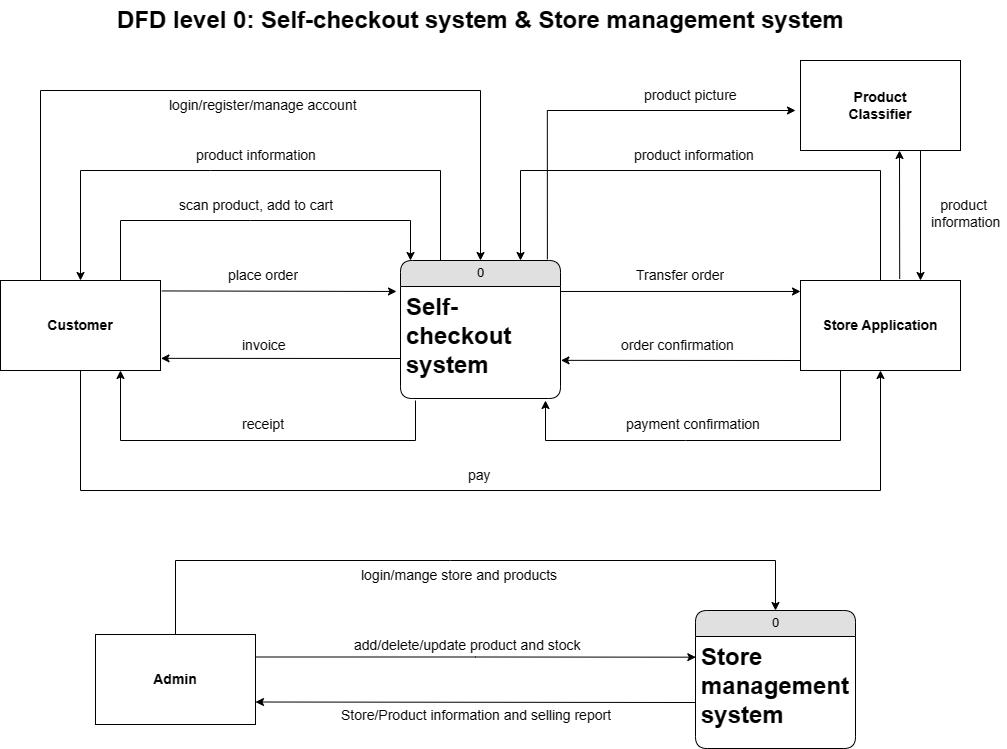

The diagram above was exported from draw.io. Its source (the exported page's mxGraphModel, read from the mxfile embedded in the PNG):
<mxGraphModel dx="1542" dy="902" grid="1" gridSize="10" guides="1" tooltips="1" connect="1" arrows="1" fold="1" page="1" pageScale="1" pageWidth="1169" pageHeight="827" background="#ffffff" math="0" shadow="0">
  <root>
    <mxCell id="0" />
    <mxCell id="1" parent="0" />
    <mxCell id="21ea969265ad0168-6" value="0" style="swimlane;html=1;fontStyle=0;childLayout=stackLayout;horizontal=1;startSize=26;fillColor=#e0e0e0;horizontalStack=0;resizeParent=1;resizeLast=0;collapsible=1;marginBottom=0;swimlaneFillColor=#ffffff;align=center;rounded=1;shadow=0;comic=0;labelBackgroundColor=none;strokeWidth=1;fontFamily=Verdana;fontSize=12" parent="1" vertex="1">
      <mxGeometry x="505" y="290" width="160" height="138" as="geometry" />
    </mxCell>
    <mxCell id="21ea969265ad0168-8" value="&lt;span style=&quot;font-size: 24px; font-weight: 700; text-align: center;&quot;&gt;Self-checkout system&lt;/span&gt;" style="text;html=1;strokeColor=none;fillColor=none;spacingLeft=4;spacingRight=4;whiteSpace=wrap;overflow=hidden;rotatable=0;points=[[0,0.5],[1,0.5]];portConstraint=eastwest;" parent="21ea969265ad0168-6" vertex="1">
      <mxGeometry y="26" width="160" height="94" as="geometry" />
    </mxCell>
    <mxCell id="b1sTuwpJvd5q1YzW9FDC-4" style="edgeStyle=orthogonalEdgeStyle;rounded=0;orthogonalLoop=1;jettySize=auto;html=1;exitX=0.5;exitY=1;exitDx=0;exitDy=0;entryX=0.5;entryY=1;entryDx=0;entryDy=0;" parent="1" source="XwmnlD19CHRFm70oVOss-1" target="XwmnlD19CHRFm70oVOss-2" edge="1">
      <mxGeometry relative="1" as="geometry">
        <mxPoint x="950" y="410" as="targetPoint" />
        <mxPoint x="200" y="430" as="sourcePoint" />
        <Array as="points">
          <mxPoint x="185" y="520" />
          <mxPoint x="985" y="520" />
        </Array>
      </mxGeometry>
    </mxCell>
    <mxCell id="XwmnlD19CHRFm70oVOss-1" value="&lt;font style=&quot;font-size: 14px;&quot;&gt;&lt;b&gt;Customer&lt;/b&gt;&lt;/font&gt;" style="rounded=0;whiteSpace=wrap;html=1;" parent="1" vertex="1">
      <mxGeometry x="105" y="310" width="160" height="90" as="geometry" />
    </mxCell>
    <mxCell id="XwmnlD19CHRFm70oVOss-2" value="Store Application" style="rounded=0;whiteSpace=wrap;html=1;fontSize=14;fontStyle=1" parent="1" vertex="1">
      <mxGeometry x="905" y="310" width="160" height="90" as="geometry" />
    </mxCell>
    <mxCell id="XwmnlD19CHRFm70oVOss-3" value="DFD level 0: Self-checkout system &amp;amp; Store management system" style="text;strokeColor=none;fillColor=none;html=1;fontSize=24;fontStyle=1;verticalAlign=middle;align=center;" parent="1" vertex="1">
      <mxGeometry x="280" y="30" width="610" height="40" as="geometry" />
    </mxCell>
    <mxCell id="XwmnlD19CHRFm70oVOss-4" value="" style="endArrow=classic;html=1;rounded=0;exitX=1.008;exitY=0.116;exitDx=0;exitDy=0;entryX=-0.025;entryY=0.053;entryDx=0;entryDy=0;entryPerimeter=0;exitPerimeter=0;" parent="1" source="XwmnlD19CHRFm70oVOss-1" target="21ea969265ad0168-8" edge="1">
      <mxGeometry width="50" height="50" relative="1" as="geometry">
        <mxPoint x="485" y="360" as="sourcePoint" />
        <mxPoint x="495" y="320" as="targetPoint" />
      </mxGeometry>
    </mxCell>
    <mxCell id="XwmnlD19CHRFm70oVOss-5" value="" style="endArrow=classic;html=1;rounded=0;exitX=1.003;exitY=0.053;exitDx=0;exitDy=0;entryX=-0.025;entryY=0.053;entryDx=0;entryDy=0;entryPerimeter=0;exitPerimeter=0;" parent="1" source="21ea969265ad0168-8" edge="1">
      <mxGeometry width="50" height="50" relative="1" as="geometry">
        <mxPoint x="649" y="320" as="sourcePoint" />
        <mxPoint x="905" y="320.98199999999997" as="targetPoint" />
      </mxGeometry>
    </mxCell>
    <mxCell id="XwmnlD19CHRFm70oVOss-6" value="" style="endArrow=classic;html=1;rounded=0;entryX=1.003;entryY=0.865;entryDx=0;entryDy=0;entryPerimeter=0;" parent="1" target="XwmnlD19CHRFm70oVOss-1" edge="1">
      <mxGeometry width="50" height="50" relative="1" as="geometry">
        <mxPoint x="505" y="388" as="sourcePoint" />
        <mxPoint x="545" y="420" as="targetPoint" />
      </mxGeometry>
    </mxCell>
    <mxCell id="b1sTuwpJvd5q1YzW9FDC-1" value="" style="endArrow=classic;html=1;rounded=0;entryX=1.003;entryY=0.865;entryDx=0;entryDy=0;entryPerimeter=0;" parent="1" edge="1">
      <mxGeometry width="50" height="50" relative="1" as="geometry">
        <mxPoint x="905" y="390" as="sourcePoint" />
        <mxPoint x="665.4799999999999" y="389.85" as="targetPoint" />
      </mxGeometry>
    </mxCell>
    <mxCell id="b1sTuwpJvd5q1YzW9FDC-2" value="" style="endArrow=classic;html=1;rounded=0;exitX=0.75;exitY=0;exitDx=0;exitDy=0;" parent="1" source="XwmnlD19CHRFm70oVOss-1" edge="1">
      <mxGeometry width="50" height="50" relative="1" as="geometry">
        <mxPoint x="245" y="270" as="sourcePoint" />
        <mxPoint x="515" y="290" as="targetPoint" />
        <Array as="points">
          <mxPoint x="225" y="250" />
          <mxPoint x="355" y="250" />
          <mxPoint x="515" y="250" />
        </Array>
      </mxGeometry>
    </mxCell>
    <mxCell id="b1sTuwpJvd5q1YzW9FDC-6" style="edgeStyle=orthogonalEdgeStyle;rounded=0;orthogonalLoop=1;jettySize=auto;html=1;exitX=0.918;exitY=-0.008;exitDx=0;exitDy=0;exitPerimeter=0;" parent="1" source="21ea969265ad0168-6" edge="1">
      <mxGeometry relative="1" as="geometry">
        <mxPoint x="900" y="140" as="targetPoint" />
        <mxPoint x="795" y="260" as="sourcePoint" />
        <Array as="points">
          <mxPoint x="652" y="140" />
        </Array>
      </mxGeometry>
    </mxCell>
    <mxCell id="b1sTuwpJvd5q1YzW9FDC-7" value="&lt;span style=&quot;text-align: center; font-size: 14px;&quot;&gt;&lt;font style=&quot;font-size: 14px;&quot;&gt;login/register/manage account&lt;/font&gt;&lt;/span&gt;" style="text;html=1;strokeColor=none;fillColor=none;spacingLeft=4;spacingRight=4;whiteSpace=wrap;overflow=hidden;rotatable=0;points=[[0,0.5],[1,0.5]];portConstraint=eastwest;fontStyle=0;fontSize=14;" parent="1" vertex="1">
      <mxGeometry x="268.13" y="120" width="200" height="30" as="geometry" />
    </mxCell>
    <mxCell id="b1sTuwpJvd5q1YzW9FDC-8" value="&lt;div style=&quot;text-align: center;&quot;&gt;scan product, add to cart&lt;/div&gt;" style="text;html=1;strokeColor=none;fillColor=none;spacingLeft=4;spacingRight=4;whiteSpace=wrap;overflow=hidden;rotatable=0;points=[[0,0.5],[1,0.5]];portConstraint=eastwest;fontStyle=0;fontSize=14;" parent="1" vertex="1">
      <mxGeometry x="278.13" y="220" width="180" height="30" as="geometry" />
    </mxCell>
    <mxCell id="b1sTuwpJvd5q1YzW9FDC-9" value="" style="endArrow=classic;html=1;rounded=0;exitX=0.25;exitY=0;exitDx=0;exitDy=0;entryX=0.5;entryY=0;entryDx=0;entryDy=0;" parent="1" source="21ea969265ad0168-6" target="XwmnlD19CHRFm70oVOss-1" edge="1">
      <mxGeometry width="50" height="50" relative="1" as="geometry">
        <mxPoint x="185" y="310" as="sourcePoint" />
        <mxPoint x="205" y="300" as="targetPoint" />
        <Array as="points">
          <mxPoint x="545" y="200" />
          <mxPoint x="315" y="200" />
          <mxPoint x="185" y="200" />
        </Array>
      </mxGeometry>
    </mxCell>
    <mxCell id="b1sTuwpJvd5q1YzW9FDC-10" value="" style="endArrow=classic;html=1;rounded=0;exitX=0.5;exitY=0;exitDx=0;exitDy=0;entryX=0.75;entryY=0;entryDx=0;entryDy=0;" parent="1" source="XwmnlD19CHRFm70oVOss-2" target="21ea969265ad0168-6" edge="1">
      <mxGeometry width="50" height="50" relative="1" as="geometry">
        <mxPoint x="615" y="290" as="sourcePoint" />
        <mxPoint x="975" y="270" as="targetPoint" />
        <Array as="points">
          <mxPoint x="985" y="200" />
          <mxPoint x="625" y="200" />
        </Array>
      </mxGeometry>
    </mxCell>
    <mxCell id="b1sTuwpJvd5q1YzW9FDC-11" value="" style="endArrow=classic;html=1;rounded=0;entryX=0.75;entryY=1;entryDx=0;entryDy=0;" parent="1" target="XwmnlD19CHRFm70oVOss-1" edge="1">
      <mxGeometry width="50" height="50" relative="1" as="geometry">
        <mxPoint x="520" y="430" as="sourcePoint" />
        <mxPoint x="240" y="410" as="targetPoint" />
        <Array as="points">
          <mxPoint x="520" y="470" />
          <mxPoint x="225" y="470" />
        </Array>
      </mxGeometry>
    </mxCell>
    <mxCell id="b1sTuwpJvd5q1YzW9FDC-12" value="" style="endArrow=classic;html=1;rounded=0;exitX=0.25;exitY=1;exitDx=0;exitDy=0;" parent="1" source="XwmnlD19CHRFm70oVOss-2" edge="1">
      <mxGeometry width="50" height="50" relative="1" as="geometry">
        <mxPoint x="965" y="456" as="sourcePoint" />
        <mxPoint x="650" y="430" as="targetPoint" />
        <Array as="points">
          <mxPoint x="945" y="470" />
          <mxPoint x="790" y="470" />
          <mxPoint x="650" y="470" />
        </Array>
      </mxGeometry>
    </mxCell>
    <mxCell id="b1sTuwpJvd5q1YzW9FDC-16" value="0" style="swimlane;html=1;fontStyle=0;childLayout=stackLayout;horizontal=1;startSize=26;fillColor=#e0e0e0;horizontalStack=0;resizeParent=1;resizeLast=0;collapsible=1;marginBottom=0;swimlaneFillColor=#ffffff;align=center;rounded=1;shadow=0;comic=0;labelBackgroundColor=none;strokeWidth=1;fontFamily=Verdana;fontSize=12" parent="1" vertex="1">
      <mxGeometry x="800" y="640" width="160" height="138" as="geometry" />
    </mxCell>
    <mxCell id="b1sTuwpJvd5q1YzW9FDC-17" value="&lt;span style=&quot;font-size: 24px; font-weight: 700; text-align: center;&quot;&gt;Store&lt;br&gt;management&lt;br&gt;system&lt;br&gt;&lt;/span&gt;" style="text;html=1;strokeColor=none;fillColor=none;spacingLeft=4;spacingRight=4;whiteSpace=wrap;overflow=hidden;rotatable=0;points=[[0,0.5],[1,0.5]];portConstraint=eastwest;" parent="b1sTuwpJvd5q1YzW9FDC-16" vertex="1">
      <mxGeometry y="26" width="160" height="94" as="geometry" />
    </mxCell>
    <mxCell id="b1sTuwpJvd5q1YzW9FDC-20" style="edgeStyle=orthogonalEdgeStyle;rounded=0;orthogonalLoop=1;jettySize=auto;html=1;exitX=1;exitY=0.25;exitDx=0;exitDy=0;entryX=0.002;entryY=0.22;entryDx=0;entryDy=0;entryPerimeter=0;fontSize=12;" parent="1" source="b1sTuwpJvd5q1YzW9FDC-18" target="b1sTuwpJvd5q1YzW9FDC-17" edge="1">
      <mxGeometry relative="1" as="geometry" />
    </mxCell>
    <mxCell id="b1sTuwpJvd5q1YzW9FDC-18" value="&lt;font style=&quot;font-size: 14px;&quot;&gt;&lt;b&gt;Admin&lt;/b&gt;&lt;/font&gt;" style="rounded=0;whiteSpace=wrap;html=1;" parent="1" vertex="1">
      <mxGeometry x="200" y="664" width="160" height="90" as="geometry" />
    </mxCell>
    <mxCell id="b1sTuwpJvd5q1YzW9FDC-21" value="" style="endArrow=classic;html=1;rounded=0;fontSize=12;entryX=1;entryY=0.75;entryDx=0;entryDy=0;" parent="1" target="b1sTuwpJvd5q1YzW9FDC-18" edge="1">
      <mxGeometry width="50" height="50" relative="1" as="geometry">
        <mxPoint x="800" y="732" as="sourcePoint" />
        <mxPoint x="720" y="530" as="targetPoint" />
      </mxGeometry>
    </mxCell>
    <mxCell id="b1sTuwpJvd5q1YzW9FDC-23" value="&lt;span style=&quot;text-align: center; font-weight: normal; font-size: 14px;&quot;&gt;&lt;font style=&quot;font-size: 14px;&quot;&gt;add/delete/update product and stock&lt;/font&gt;&lt;/span&gt;" style="text;html=1;strokeColor=none;fillColor=none;spacingLeft=4;spacingRight=4;whiteSpace=wrap;overflow=hidden;rotatable=0;points=[[0,0.5],[1,0.5]];portConstraint=eastwest;fontStyle=1;fontSize=14;" parent="1" vertex="1">
      <mxGeometry x="452.5" y="660" width="285" height="30" as="geometry" />
    </mxCell>
    <mxCell id="b1sTuwpJvd5q1YzW9FDC-24" value="&lt;div style=&quot;text-align: center;&quot;&gt;&lt;span style=&quot;background-color: initial; font-weight: 400;&quot;&gt;&lt;font style=&quot;font-size: 14px;&quot;&gt;Store/Product information and selling report&lt;/font&gt;&lt;/span&gt;&lt;/div&gt;" style="text;html=1;strokeColor=none;fillColor=none;spacingLeft=4;spacingRight=4;whiteSpace=wrap;overflow=hidden;rotatable=0;points=[[0,0.5],[1,0.5]];portConstraint=eastwest;fontStyle=1" parent="1" vertex="1">
      <mxGeometry x="440" y="730" width="290" height="30" as="geometry" />
    </mxCell>
    <mxCell id="b1sTuwpJvd5q1YzW9FDC-26" value="&lt;div style=&quot;text-align: center;&quot;&gt;product information&lt;/div&gt;" style="text;html=1;strokeColor=none;fillColor=none;spacingLeft=4;spacingRight=4;whiteSpace=wrap;overflow=hidden;rotatable=0;points=[[0,0.5],[1,0.5]];portConstraint=eastwest;fontStyle=0;fontSize=14;" parent="1" vertex="1">
      <mxGeometry x="295" y="170" width="130" height="30" as="geometry" />
    </mxCell>
    <mxCell id="b1sTuwpJvd5q1YzW9FDC-27" value="&lt;div style=&quot;text-align: center;&quot;&gt;product picture&lt;/div&gt;" style="text;html=1;strokeColor=none;fillColor=none;spacingLeft=4;spacingRight=4;whiteSpace=wrap;overflow=hidden;rotatable=0;points=[[0,0.5],[1,0.5]];portConstraint=eastwest;fontStyle=0;fontSize=14;" parent="1" vertex="1">
      <mxGeometry x="742.5" y="110" width="110" height="30" as="geometry" />
    </mxCell>
    <mxCell id="b1sTuwpJvd5q1YzW9FDC-28" value="&lt;div style=&quot;text-align: center;&quot;&gt;product information&lt;/div&gt;" style="text;html=1;strokeColor=none;fillColor=none;spacingLeft=4;spacingRight=4;whiteSpace=wrap;overflow=hidden;rotatable=0;points=[[0,0.5],[1,0.5]];portConstraint=eastwest;fontStyle=0;fontSize=14;" parent="1" vertex="1">
      <mxGeometry x="732.5" y="170" width="130" height="30" as="geometry" />
    </mxCell>
    <mxCell id="b1sTuwpJvd5q1YzW9FDC-29" value="&lt;div style=&quot;text-align: center;&quot;&gt;place order&lt;/div&gt;" style="text;html=1;strokeColor=none;fillColor=none;spacingLeft=4;spacingRight=4;whiteSpace=wrap;overflow=hidden;rotatable=0;points=[[0,0.5],[1,0.5]];portConstraint=eastwest;fontStyle=0;fontSize=14;" parent="1" vertex="1">
      <mxGeometry x="326.88" y="290" width="82.5" height="30" as="geometry" />
    </mxCell>
    <mxCell id="b1sTuwpJvd5q1YzW9FDC-30" value="&lt;div style=&quot;text-align: center;&quot;&gt;Transfer order&lt;/div&gt;" style="text;html=1;strokeColor=none;fillColor=none;spacingLeft=4;spacingRight=4;whiteSpace=wrap;overflow=hidden;rotatable=0;points=[[0,0.5],[1,0.5]];portConstraint=eastwest;fontStyle=0;fontSize=14;" parent="1" vertex="1">
      <mxGeometry x="735" y="290" width="100" height="30" as="geometry" />
    </mxCell>
    <mxCell id="b1sTuwpJvd5q1YzW9FDC-31" value="&lt;div style=&quot;text-align: center;&quot;&gt;invoice&lt;/div&gt;" style="text;html=1;strokeColor=none;fillColor=none;spacingLeft=4;spacingRight=4;whiteSpace=wrap;overflow=hidden;rotatable=0;points=[[0,0.5],[1,0.5]];portConstraint=eastwest;fontStyle=0;fontSize=14;" parent="1" vertex="1">
      <mxGeometry x="341.25" y="360" width="60" height="30" as="geometry" />
    </mxCell>
    <mxCell id="b1sTuwpJvd5q1YzW9FDC-32" value="&lt;div style=&quot;text-align: center;&quot;&gt;order confirmation&lt;/div&gt;" style="text;html=1;strokeColor=none;fillColor=none;spacingLeft=4;spacingRight=4;whiteSpace=wrap;overflow=hidden;rotatable=0;points=[[0,0.5],[1,0.5]];portConstraint=eastwest;fontStyle=0;fontSize=14;" parent="1" vertex="1">
      <mxGeometry x="720" y="360" width="130" height="30" as="geometry" />
    </mxCell>
    <mxCell id="b1sTuwpJvd5q1YzW9FDC-33" value="&lt;div style=&quot;text-align: center;&quot;&gt;pay&amp;nbsp;&lt;/div&gt;" style="text;html=1;strokeColor=none;fillColor=none;spacingLeft=4;spacingRight=4;whiteSpace=wrap;overflow=hidden;rotatable=0;points=[[0,0.5],[1,0.5]];portConstraint=eastwest;fontStyle=0;fontSize=14;" parent="1" vertex="1">
      <mxGeometry x="567" y="490" width="35" height="30" as="geometry" />
    </mxCell>
    <mxCell id="b1sTuwpJvd5q1YzW9FDC-34" value="&lt;div style=&quot;text-align: center;&quot;&gt;payment confirmation&lt;/div&gt;" style="text;html=1;strokeColor=none;fillColor=none;spacingLeft=4;spacingRight=4;whiteSpace=wrap;overflow=hidden;rotatable=0;points=[[0,0.5],[1,0.5]];portConstraint=eastwest;fontStyle=0;fontSize=14;" parent="1" vertex="1">
      <mxGeometry x="725" y="439" width="145" height="30" as="geometry" />
    </mxCell>
    <mxCell id="b1sTuwpJvd5q1YzW9FDC-35" value="&lt;div style=&quot;text-align: center;&quot;&gt;receipt&lt;/div&gt;" style="text;html=1;strokeColor=none;fillColor=none;spacingLeft=4;spacingRight=4;whiteSpace=wrap;overflow=hidden;rotatable=0;points=[[0,0.5],[1,0.5]];portConstraint=eastwest;fontStyle=0;fontSize=14;" parent="1" vertex="1">
      <mxGeometry x="341.25" y="439" width="53.75" height="30" as="geometry" />
    </mxCell>
    <mxCell id="b1sTuwpJvd5q1YzW9FDC-36" value="" style="endArrow=classic;html=1;rounded=0;fontSize=14;exitX=0.25;exitY=0;exitDx=0;exitDy=0;entryX=0.5;entryY=0;entryDx=0;entryDy=0;" parent="1" source="XwmnlD19CHRFm70oVOss-1" target="21ea969265ad0168-6" edge="1">
      <mxGeometry width="50" height="50" relative="1" as="geometry">
        <mxPoint x="550" y="430" as="sourcePoint" />
        <mxPoint x="600" y="380" as="targetPoint" />
        <Array as="points">
          <mxPoint x="145" y="120" />
          <mxPoint x="585" y="120" />
        </Array>
      </mxGeometry>
    </mxCell>
    <mxCell id="b1sTuwpJvd5q1YzW9FDC-39" value="" style="endArrow=classic;html=1;rounded=0;fontSize=14;exitX=0.5;exitY=0;exitDx=0;exitDy=0;entryX=0.5;entryY=0;entryDx=0;entryDy=0;" parent="1" source="b1sTuwpJvd5q1YzW9FDC-18" target="b1sTuwpJvd5q1YzW9FDC-16" edge="1">
      <mxGeometry width="50" height="50" relative="1" as="geometry">
        <mxPoint x="565" y="600" as="sourcePoint" />
        <mxPoint x="855" y="620" as="targetPoint" />
        <Array as="points">
          <mxPoint x="280" y="590" />
          <mxPoint x="555" y="590" />
          <mxPoint x="880" y="590" />
        </Array>
      </mxGeometry>
    </mxCell>
    <mxCell id="b1sTuwpJvd5q1YzW9FDC-40" value="&lt;span style=&quot;text-align: center; font-weight: normal; font-size: 14px;&quot;&gt;&lt;font style=&quot;font-size: 14px;&quot;&gt;login/mange store and products&lt;/font&gt;&lt;/span&gt;" style="text;html=1;strokeColor=none;fillColor=none;spacingLeft=4;spacingRight=4;whiteSpace=wrap;overflow=hidden;rotatable=0;points=[[0,0.5],[1,0.5]];portConstraint=eastwest;fontStyle=1;fontSize=14;" parent="1" vertex="1">
      <mxGeometry x="460" y="590" width="210" height="30" as="geometry" />
    </mxCell>
    <mxCell id="Q6WZrLboy1iEeU64bS-Z-1" value="Product&lt;br&gt;Classifier" style="rounded=0;whiteSpace=wrap;html=1;fontSize=14;fontStyle=1" vertex="1" parent="1">
      <mxGeometry x="905" y="90" width="160" height="90" as="geometry" />
    </mxCell>
    <mxCell id="Q6WZrLboy1iEeU64bS-Z-3" value="" style="endArrow=classic;html=1;rounded=0;exitX=0.75;exitY=1;exitDx=0;exitDy=0;entryX=0.75;entryY=0;entryDx=0;entryDy=0;" edge="1" parent="1" source="Q6WZrLboy1iEeU64bS-Z-1" target="XwmnlD19CHRFm70oVOss-2">
      <mxGeometry width="50" height="50" relative="1" as="geometry">
        <mxPoint x="970" y="210.01999999999998" as="sourcePoint" />
        <mxPoint x="1210" y="210.00199999999995" as="targetPoint" />
      </mxGeometry>
    </mxCell>
    <mxCell id="Q6WZrLboy1iEeU64bS-Z-4" value="" style="endArrow=classic;html=1;rounded=0;exitX=0.62;exitY=-0.017;exitDx=0;exitDy=0;exitPerimeter=0;" edge="1" parent="1" source="XwmnlD19CHRFm70oVOss-2">
      <mxGeometry width="50" height="50" relative="1" as="geometry">
        <mxPoint x="1035" y="190" as="sourcePoint" />
        <mxPoint x="1004" y="180" as="targetPoint" />
      </mxGeometry>
    </mxCell>
    <mxCell id="Q6WZrLboy1iEeU64bS-Z-6" value="&lt;div style=&quot;text-align: center;&quot;&gt;product&amp;nbsp;&lt;/div&gt;&lt;div style=&quot;text-align: center;&quot;&gt;information&lt;/div&gt;" style="text;html=1;strokeColor=none;fillColor=none;spacingLeft=4;spacingRight=4;whiteSpace=wrap;overflow=hidden;rotatable=0;points=[[0,0.5],[1,0.5]];portConstraint=eastwest;fontStyle=0;fontSize=14;" vertex="1" parent="1">
      <mxGeometry x="1030" y="220" width="80" height="50" as="geometry" />
    </mxCell>
  </root>
</mxGraphModel>